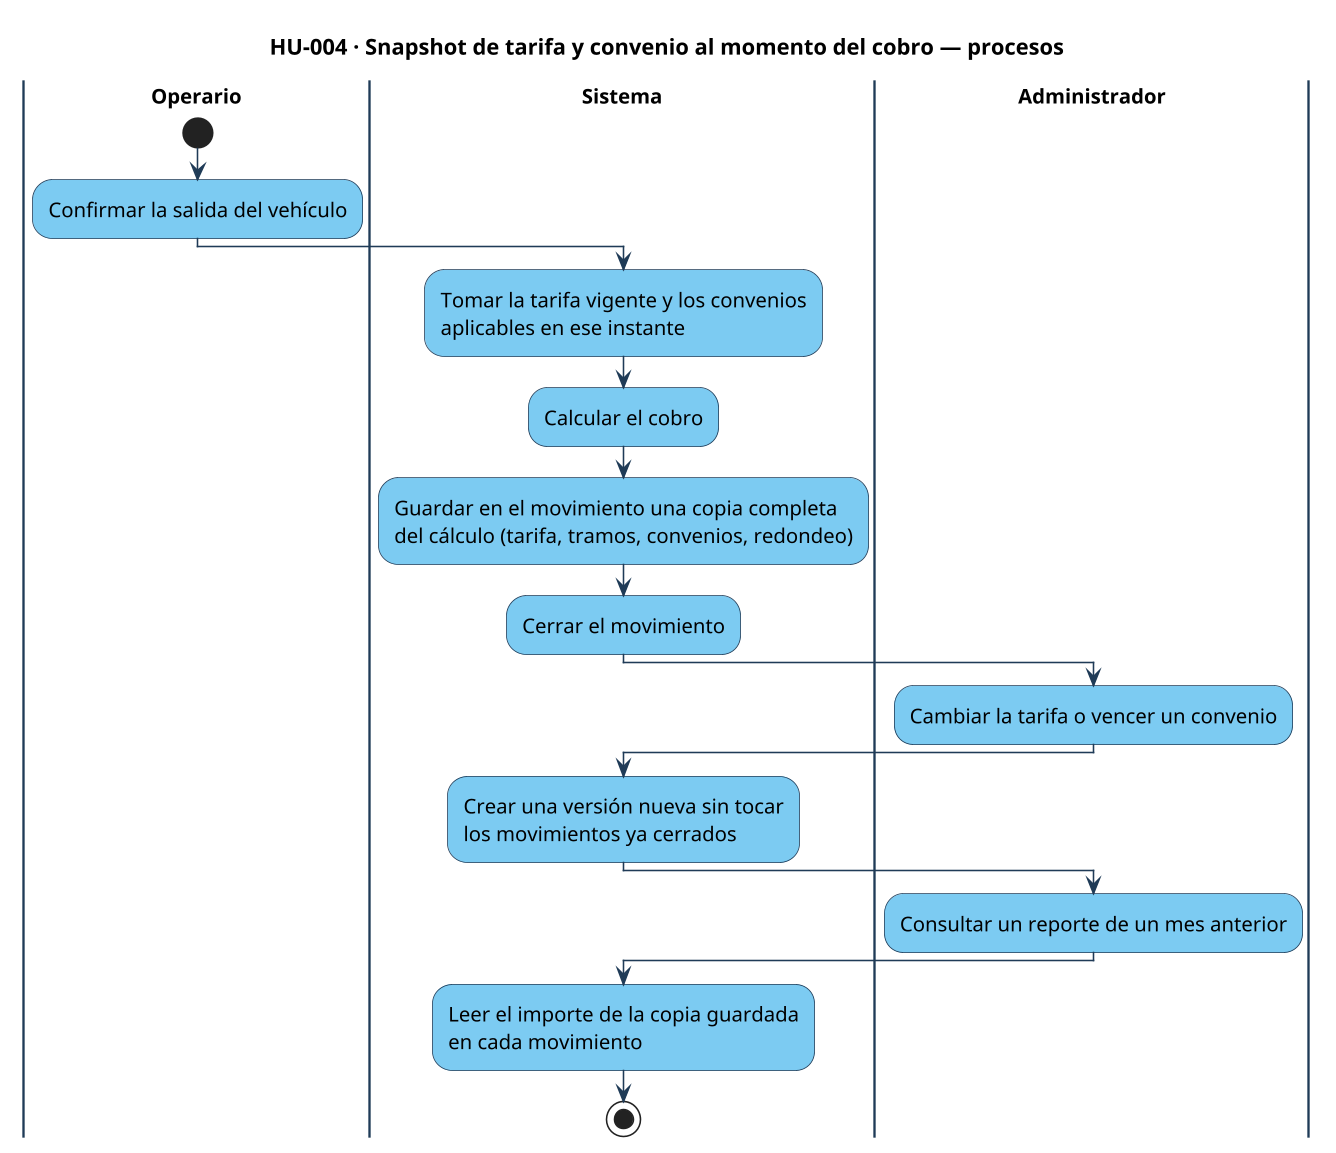

The diagram above was rendered by PlantUML. Its source (embedded in the PNG):
@startuml hu-004-procesos
skinparamlocked dpi 150
!include ../estilo.iuml
title HU-004 · Snapshot de tarifa y convenio al momento del cobro — procesos
|Operario|
start
:Confirmar la salida del vehículo;
|Sistema|
:Tomar la tarifa vigente y los convenios\naplicables en ese instante;
:Calcular el cobro;
:Guardar en el movimiento una copia completa\ndel cálculo (tarifa, tramos, convenios, redondeo);
:Cerrar el movimiento;
|Administrador|
:Cambiar la tarifa o vencer un convenio;
|Sistema|
:Crear una versión nueva sin tocar\nlos movimientos ya cerrados;
|Administrador|
:Consultar un reporte de un mes anterior;
|Sistema|
:Leer el importe de la copia guardada\nen cada movimiento;
stop
@enduml